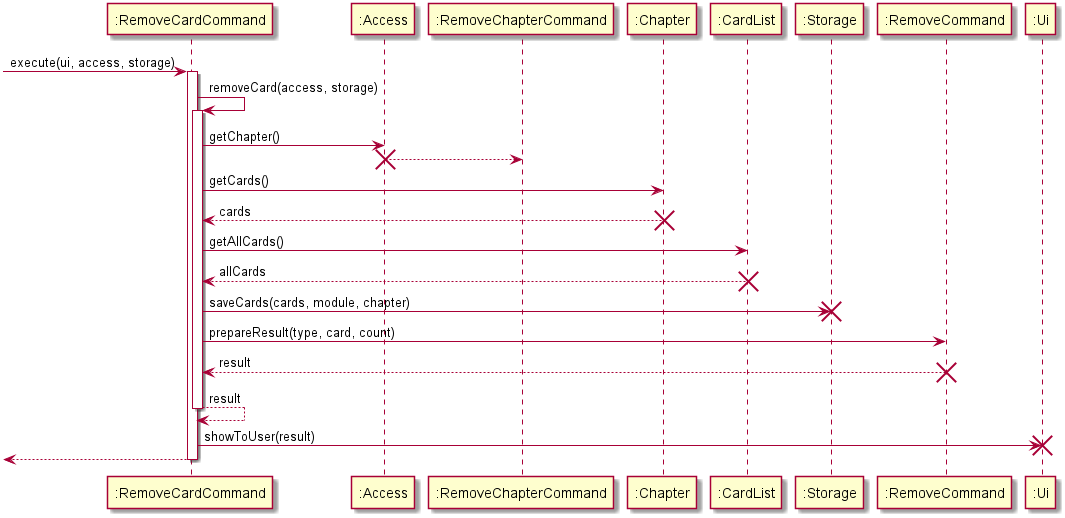

The diagram above was rendered by PlantUML. Its source (embedded in the PNG):
@startuml
-> ":RemoveCardCommand" : execute(ui, access, storage)
activate ":RemoveCardCommand"
":RemoveCardCommand" -> ":RemoveCardCommand" : removeCard(access, storage)
activate ":RemoveCardCommand"
":RemoveCardCommand" -> ":Access" : getChapter()
":RemoveChapterCommand" <-- ":Access"
destroy ":Access"
":RemoveCardCommand" -> ":Chapter" : getCards()
":RemoveCardCommand" <-- ":Chapter" : cards
destroy ":Chapter"
":RemoveCardCommand" -> ":CardList" : getAllCards()
":RemoveCardCommand" <-- ":CardList" : allCards
destroy ":CardList"
":RemoveCardCommand" -> ":Storage" : saveCards(cards, module, chapter)
destroy ":Storage"
":RemoveCardCommand" -> ":RemoveCommand" : prepareResult(type, card, count)
":RemoveCardCommand" <-- ":RemoveCommand" : result
destroy ":RemoveCommand"
":RemoveCardCommand" --> ":RemoveCardCommand" : result
deactivate ":RemoveCardCommand"
":RemoveCardCommand" -> ":Ui" : showToUser(result)
destroy ":Ui"
<-- ":RemoveCardCommand"
deactivate ":RemoveCardCommand"
@enduml